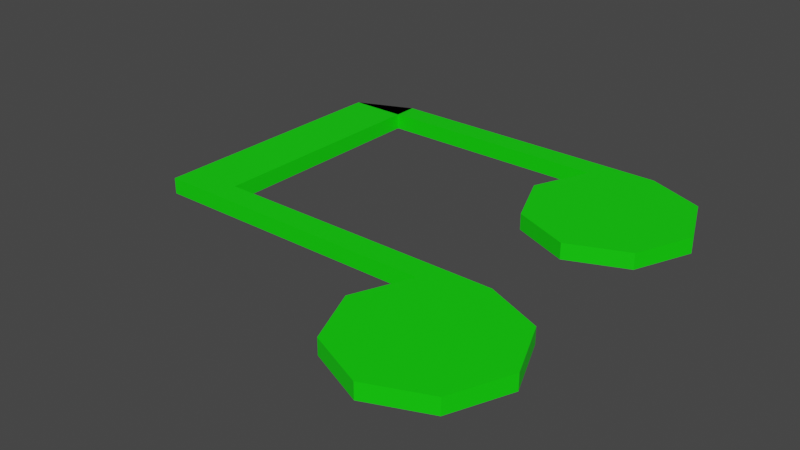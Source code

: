 # Source: doubleNote.blend  (saved by Blender 2.93.20; exported with 4.5.12 LTS)
import bpy
from mathutils import Matrix  # noqa: F401  (used for matrix-valued properties, if any)

bpy.ops.wm.read_factory_settings(use_empty=True)
scene = bpy.context.scene
scene.name = 'Scene'

# ---- collections
col_collection = bpy.data.collections.new('Collection'); scene.collection.children.link(col_collection)

# ---- materials (node trees are filled in below, after node groups)
mat_material_001 = bpy.data.materials.new('Material.001')
mat_material_001.use_transparent_shadow = False

# ---- material node trees
mat_material_001.use_nodes = True; mat_material_001.node_tree.nodes.clear()
_N = mat_material_001.node_tree.nodes; _L = mat_material_001.node_tree.links
n0 = _N.new('ShaderNodeBsdfPrincipled'); n0.name = 'Principled BSDF'; n0.location = (10, 300)
n0.distribution = 'GGX'
n0.subsurface_method = 'BURLEY'
n0.inputs[0].default_value = (0.004187, 0.8, 0.0, 1.0)
n0.inputs[3].default_value = 1.45
n0.inputs[27].default_value = (0.0, 0.0, 0.0, 1.0)
n0.inputs[28].default_value = 1.0
n1 = _N.new('ShaderNodeOutputMaterial'); n1.name = 'Material Output'; n1.location = (300, 300)
_L.new(n0.outputs[0], n1.inputs[0])
n1.is_active_output = True

# ---- world
world_world = bpy.data.worlds.new('World'); scene.world = world_world
world_world.use_nodes = True; world_world.node_tree.nodes.clear()
_N = world_world.node_tree.nodes; _L = world_world.node_tree.links
n0 = _N.new('ShaderNodeOutputWorld'); n0.name = 'World Output'; n0.location = (300, 300)
n1 = _N.new('ShaderNodeBackground'); n1.name = 'Background'; n1.location = (10, 300)
n1.inputs[0].default_value = (0.05088, 0.05088, 0.05088, 1.0)
_L.new(n1.outputs[0], n0.inputs[0])
n0.is_active_output = True
world_world.color = (0.05088, 0.05088, 0.05088)
world_world.use_sun_shadow = False
world_world.sun_shadow_jitter_overblur = 0.0

# ---- meshes
me_plane = bpy.data.meshes.new('Plane')
me_plane.from_pydata([(-6.159, 5.581, -0.5765), (-5.159, 6.001, -0.5765), (-1.0, 5.581, -0.5765), (1.0, 3.581, -0.5765), (0.0, 4.581, -0.5765), (0.0, 6.001, -0.5765), (1.421, 4.581, -0.5765), (-1.0, 3.581, -0.5765), (0.0, 3.16, -0.5765), (-5.659, 5.791, -0.5765), (-5.159, 3.711, -0.5765), (-1.421, 4.581, -0.5765), (1.0, 5.581, -0.5765), (-1.0, -1.0, -0.5765), (1.0, -1.0, -0.5765), (-1.0, 1.0, -0.5765), (1.0, 1.0, -0.5765), (-1.421, 0.0, -0.5765), (0.0, -1.421, -0.5765), (1.421, 0.0, -0.5765), (0.0, 1.421, -0.5765), (0.0, 0.0, -0.5765), (-6.159, 3.29, -0.5765), (-5.659, 1.21, -0.5765), (-5.159, 1.421, -0.5765), (-6.159, 1.0, -0.5765), (-5.659, 3.501, -0.5765), (-6.159, 5.581, -0.3001), (-5.159, 6.001, -0.3001), (-1.0, 5.581, -0.3001), (1.0, 3.581, -0.3001), (0.0, 4.581, -0.3001), (0.0, 6.001, -0.3001), (1.421, 4.581, -0.3001), (-1.0, 3.581, -0.3001), (0.0, 3.16, -0.3001), (-5.659, 5.791, -0.3001), (-5.159, 3.711, -0.3001), (-1.421, 4.581, -0.3001), (1.0, 5.581, -0.3001), (-1.0, -1.0, -0.3001), (1.0, -1.0, -0.3001), (-1.0, 1.0, -0.3001), (1.0, 1.0, -0.3001), (-1.421, 0.0, -0.3001), (0.0, -1.421, -0.3001), (1.421, 0.0, -0.3001), (0.0, 1.421, -0.3001), (0.0, 0.0, -0.3001), (-6.159, 3.29, -0.3001), (-5.659, 1.21, -0.3001), (-5.159, 1.421, -0.3001), (-6.159, 1.0, -0.3001), (-5.659, 3.501, -0.3001)], [], [(2, 0, 9, 1, 5), (23, 24, 10, 26), (48, 46, 43, 47), (29, 32, 28, 36, 27), (7, 11, 4, 8), (31, 33, 39, 32), (21, 20, 16, 19), (17, 15, 20, 21), (13, 17, 21, 18), (18, 21, 19, 14), (15, 25, 23, 24, 20), (40, 45, 48, 44), (4, 5, 12, 6), (8, 4, 6, 3), (25, 23, 26, 22), (50, 53, 37, 51), (34, 35, 31, 38), (35, 30, 33, 31), (26, 10, 1, 9), (45, 41, 46, 48), (22, 26, 9, 0), (11, 2, 5, 4), (42, 47, 51, 50, 52), (44, 48, 47, 42), (52, 49, 53, 50), (53, 36, 28, 37), (49, 27, 36, 53), (38, 31, 32, 29), (19, 16, 43, 46), (3, 6, 33, 30), (11, 7, 34, 38), (6, 12, 39, 33), (15, 17, 44, 42), (8, 3, 30, 35), (13, 18, 45, 40), (12, 5, 32, 39), (25, 15, 42, 52), (25, 22, 49, 52), (14, 19, 46, 41), (10, 24, 51, 37), (5, 1, 28, 32), (20, 24, 51, 47), (7, 8, 35, 34), (22, 0, 27, 49), (16, 20, 47, 43), (2, 11, 38, 29), (17, 13, 40, 44), (0, 2, 29, 27), (1, 10, 37, 28), (18, 14, 41, 45)])
_uv = me_plane.uv_layers.new(name='UVMap')
_uv.uv.foreach_set('vector', [0.0, 1.0, 0.0, 1.0, 0.25, 1.0, 0.5, 1.0, 0.5, 1.0, 0.25, 1.0, 0.5, 1.0, 0.5, 1.0, 0.25, 1.0, 0.5, 0.5, 1.0, 0.5, 1.0, 1.0, 0.5, 1.0, 0.0, 1.0, 0.5, 1.0, 0.5, 1.0, 0.25, 1.0, 0.0, 1.0, 0.0, 0.0, 0.0, 0.5, 0.5, 0.5, 0.5, 0.0, 0.5, 0.5, 1.0, 0.5, 1.0, 1.0, 0.5, 1.0, 0.5, 0.5, 0.5, 1.0, 1.0, 1.0, 1.0, 0.5, 0.0, 0.5, 0.0, 1.0, 0.5, 1.0, 0.5, 0.5, 0.0, 0.0, 0.0, 0.5, 0.5, 0.5, 0.5, 0.0, 0.5, 0.0, 0.5, 0.5, 1.0, 0.5, 1.0, 0.0, 0.0, 1.0, 0.0, 1.0, 0.25, 1.0, 0.5, 1.0, 0.5, 1.0, 0.0, 0.0, 0.5, 0.0, 0.5, 0.5, 0.0, 0.5, 0.5, 0.5, 0.5, 1.0, 1.0, 1.0, 1.0, 0.5, 0.5, 0.0, 0.5, 0.5, 1.0, 0.5, 1.0, 0.0, 0.0, 1.0, 0.25, 1.0, 0.25, 1.0, 0.0, 1.0, 0.25, 1.0, 0.25, 1.0, 0.5, 1.0, 0.5, 1.0, 0.0, 0.0, 0.5, 0.0, 0.5, 0.5, 0.0, 0.5, 0.5, 0.0, 1.0, 0.0, 1.0, 0.5, 0.5, 0.5, 0.25, 1.0, 0.5, 1.0, 0.5, 1.0, 0.25, 1.0, 0.5, 0.0, 1.0, 0.0, 1.0, 0.5, 0.5, 0.5, 0.0, 1.0, 0.25, 1.0, 0.25, 1.0, 0.0, 1.0, 0.0, 0.5, 0.0, 1.0, 0.5, 1.0, 0.5, 0.5, 0.0, 1.0, 0.5, 1.0, 0.5, 1.0, 0.25, 1.0, 0.0, 1.0, 0.0, 0.5, 0.5, 0.5, 0.5, 1.0, 0.0, 1.0, 0.0, 1.0, 0.0, 1.0, 0.25, 1.0, 0.25, 1.0, 0.25, 1.0, 0.25, 1.0, 0.5, 1.0, 0.5, 1.0, 0.0, 1.0, 0.0, 1.0, 0.25, 1.0, 0.25, 1.0, 0.0, 0.5, 0.5, 0.5, 0.5, 1.0, 0.0, 1.0, 1.0, 0.5, 1.0, 1.0, 1.0, 1.0, 1.0, 0.5, 1.0, 0.0, 1.0, 0.5, 1.0, 0.5, 1.0, 0.0, 0.0, 0.5, 0.0, 0.0, 0.0, 0.0, 0.0, 0.5, 1.0, 0.5, 1.0, 1.0, 1.0, 1.0, 1.0, 0.5, 0.0, 1.0, 0.0, 0.5, 0.0, 0.5, 0.0, 1.0, 0.5, 0.0, 1.0, 0.0, 1.0, 0.0, 0.5, 0.0, 0.0, 0.0, 0.5, 0.0, 0.5, 0.0, 0.0, 0.0, 1.0, 1.0, 0.5, 1.0, 0.5, 1.0, 1.0, 1.0, 0.0, 1.0, 0.0, 1.0, 0.0, 1.0, 0.0, 1.0, 0.0, 1.0, 0.0, 1.0, 0.0, 1.0, 0.0, 1.0, 1.0, 0.0, 1.0, 0.5, 1.0, 0.5, 1.0, 0.0, 0.5, 1.0, 0.5, 1.0, 0.5, 1.0, 0.5, 1.0, 0.5, 1.0, 0.5, 1.0, 0.5, 1.0, 0.5, 1.0, 0.5, 1.0, 0.5, 1.0, 0.5, 1.0, 0.5, 1.0, 0.0, 0.0, 0.5, 0.0, 0.5, 0.0, 0.0, 0.0, 0.0, 1.0, 0.0, 1.0, 0.0, 1.0, 0.0, 1.0, 1.0, 1.0, 0.5, 1.0, 0.5, 1.0, 1.0, 1.0, 0.0, 1.0, 0.0, 0.5, 0.0, 0.5, 0.0, 1.0, 0.0, 0.5, 0.0, 0.0, 0.0, 0.0, 0.0, 0.5, 0.0, 1.0, 0.0, 1.0, 0.0, 1.0, 0.0, 1.0, 0.5, 1.0, 0.5, 1.0, 0.5, 1.0, 0.5, 1.0, 0.5, 0.0, 1.0, 0.0, 1.0, 0.0, 0.5, 0.0])
me_plane.materials.append(mat_material_001)
me_plane.use_remesh_fix_poles = True
me_plane.use_remesh_preserve_attributes = False
me_plane.update()

# ---- objects
ob_plane = bpy.data.objects.new('Plane', me_plane)

# ---- transforms, parenting, visibility, modifiers, constraints
ob_plane.location = (0.0, 0.0, 0.0)

# ---- collection membership
col_collection.objects.link(ob_plane)

# ---- scene / render settings (as saved in the file)
scene.frame_start = 1; scene.frame_end = 250; scene.frame_set(1)
scene.render.engine = 'BLENDER_EEVEE_NEXT'
scene.cycles.use_denoising = False
scene.cycles.samples = 128
scene.cycles.sampling_pattern = 'TABULATED_SOBOL'
scene.cycles.use_adaptive_sampling = False
scene.cycles.use_light_tree = False
scene.view_settings.view_transform = 'Filmic'
bpy.context.view_layer.update()

# ---- added for rendering (the .blend has no active camera and no usable light): camera, sun
cam_auto = bpy.data.cameras.new('AutoCamera')
cam_auto.lens = 50.0
cam_auto.sensor_width = 36.0
cam_auto.clip_end = 1000.0
ob_auto_camera = bpy.data.objects.new('AutoCamera', cam_auto)
scene.collection.objects.link(ob_auto_camera)
ob_auto_camera.location = (7.44899, -9.4918, 7.41643)
ob_auto_camera.rotation_euler = (1.09748, -7.21219e-08, 0.694738)
scene.camera = ob_auto_camera
light_auto_sun = bpy.data.lights.new('AutoSun', 'SUN')
light_auto_sun.energy = 3.0
light_auto_sun.angle = 0.0523599
ob_auto_sun = bpy.data.objects.new('AutoSun', light_auto_sun)
scene.collection.objects.link(ob_auto_sun)
ob_auto_sun.rotation_euler = (0.872665, 0.174533, 0.523599)
bpy.context.view_layer.update()
